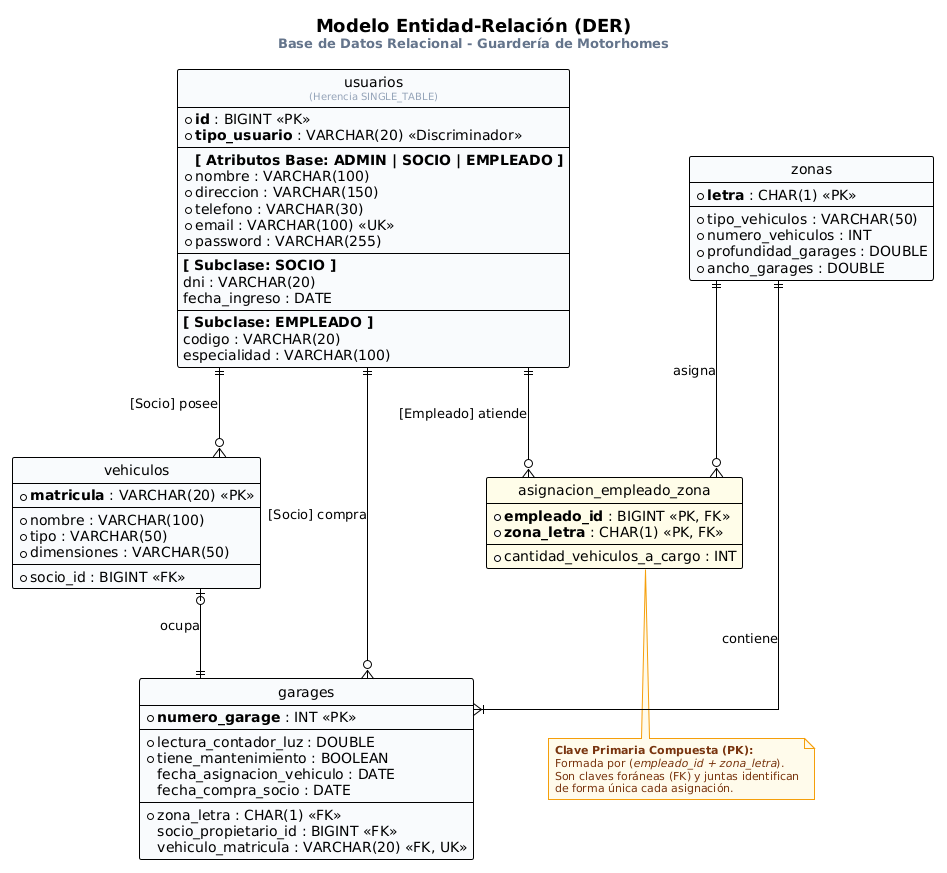

The diagram above was rendered by PlantUML. Its source (embedded in the PNG):
@startuml
' ---- CONFIGURACIÓN DE DISEÑO LIMPIO ----
!theme plain
hide circle
skinparam linetype ortho
skinparam nodesep 75
skinparam ranksep 90

skinparam entity {
    BackgroundColor #FFFFFF
    BorderColor #334155
    HeaderBackgroundColor #1E293B
    FontColor #0F172A
    FontSize 12
}

skinparam note {
    BackgroundColor #FFFBEB
    BorderColor #F59E0B
    FontColor #78350F
    FontSize 11
}

title
  <size:18><b>Modelo Entidad-Relación (DER)</b></size>
  <size:13><color:#64748B>Base de Datos Relacional - Guardería de Motorhomes</color></size>
end title

' ---- TABLA UNIFICADA DE USUARIOS CON SUBCLASES RESALTADAS ----
entity "usuarios\n<size:10><color:#94A3B8>(Herencia SINGLE_TABLE)</color></size>" as usuarios #F8FAFC {
    * **id** : BIGINT <<PK>>
    * **tipo_usuario** : VARCHAR(20) <<Discriminador>>
    --
    <b>[ Atributos Base: ADMIN | SOCIO | EMPLEADO ]</b>
    * nombre : VARCHAR(100)
    * direccion : VARCHAR(150)
    * telefono : VARCHAR(30)
    * email : VARCHAR(100) <<UK>>
    * password : VARCHAR(255)
    --
    <b>[ Subclase: SOCIO ]</b>
    dni : VARCHAR(20)
    fecha_ingreso : DATE
    --
    <b>[ Subclase: EMPLEADO ]</b>
    codigo : VARCHAR(20)
    especialidad : VARCHAR(100)
}

' ---- TABLAS DEL NEGOCIO ----
entity "zonas" as zonas #F8FAFC {
    * **letra** : CHAR(1) <<PK>>
    --
    * tipo_vehiculos : VARCHAR(50)
    * numero_vehiculos : INT
    * profundidad_garages : DOUBLE
    * ancho_garages : DOUBLE
}

entity "garages" as garages #F8FAFC {
    * **numero_garage** : INT <<PK>>
    --
    * lectura_contador_luz : DOUBLE
    * tiene_mantenimiento : BOOLEAN
    fecha_asignacion_vehiculo : DATE
    fecha_compra_socio : DATE
    --
    * zona_letra : CHAR(1) <<FK>>
    socio_propietario_id : BIGINT <<FK>>
    vehiculo_matricula : VARCHAR(20) <<FK, UK>>
}

entity "vehiculos" as vehiculos #F8FAFC {
    * **matricula** : VARCHAR(20) <<PK>>
    --
    * nombre : VARCHAR(100)
    * tipo : VARCHAR(50)
    * dimensiones : VARCHAR(50)
    --
    * socio_id : BIGINT <<FK>>
}

' ---- TABLA INTERMEDIA CON CLAVE PRIMARIA COMPUESTA ----
entity "asignacion_empleado_zona" as asig #FEFCE8 {
    * **empleado_id** : BIGINT <<PK, FK>>
    * **zona_letra** : CHAR(1) <<PK, FK>>
    --
    * cantidad_vehiculos_a_cargo : INT
}

note bottom of asig
  <b>Clave Primaria Compuesta (PK):</b>
  Formada por (<i>empleado_id + zona_letra</i>).
  Son claves foráneas (FK) y juntas identifican
  de forma única cada asignación.
end note

' ---- RELACIONES ESPECIFICANDO SUBCLASES ----
usuarios ||--o{ vehiculos : "[Socio] posee"
usuarios ||--o{ garages : "[Socio] compra"
usuarios ||--o{ asig : "[Empleado] atiende"

zonas ||--|{ garages : "contiene"
zonas ||--o{ asig : "asigna"
vehiculos |o--|| garages : "ocupa"
@enduml